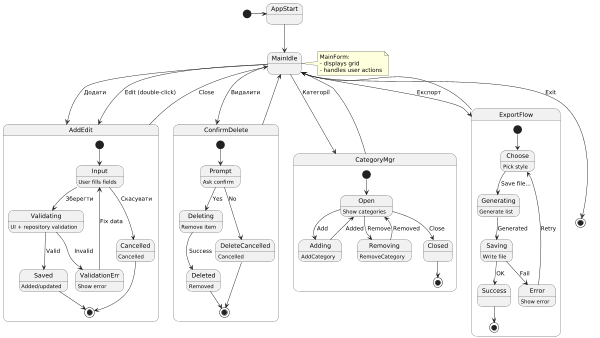

The diagram above was rendered by PlantUML. Its source (embedded in the PNG):
@startuml
scale 600 width

[*] -> AppStart
AppStart --> MainIdle

MainIdle --> AddEdit : Додати
MainIdle --> AddEdit : Edit (double-click)
MainIdle --> ConfirmDelete : Видалити
MainIdle --> CategoryMgr : Категорії
MainIdle --> ExportFlow : Експорт
MainIdle --> [*] : Exit

state AddEdit {
    [*] --> Input
    Input : User fills fields

    Input --> Validating : Зберегти
    Validating : UI + repository validation

    Validating --> Saved : Valid
    Validating --> ValidationErr : Invalid

    ValidationErr : Show error
    ValidationErr --> Input : Fix data

    Input --> Cancelled : Скасувати

    Saved : Added/updated
    Cancelled : Cancelled

    Saved --> [*]
    Cancelled --> [*]
}
AddEdit --> MainIdle : Close

state ConfirmDelete {
    [*] --> Prompt
    Prompt : Ask confirm

    Prompt --> Deleting : Yes
    Prompt --> DeleteCancelled : No

    Deleting : Remove item
    Deleting --> Deleted : Success

    Deleted : Removed
    DeleteCancelled : Cancelled

    Deleted --> [*]
    DeleteCancelled --> [*]
}
ConfirmDelete --> MainIdle

state CategoryMgr {
    [*] --> Open
    Open : Show categories

    Open --> Adding : Add
    Open --> Removing : Remove

    Adding : AddCategory
    Removing : RemoveCategory

    Adding --> Open : Added
    Removing --> Open : Removed

    Open --> Closed : Close
    Closed --> [*]
}
CategoryMgr --> MainIdle

state ExportFlow {
    [*] --> Choose
    Choose : Pick style

    Choose --> Generating : Save file...
    Generating : Generate list

    Generating --> Saving : Generated
    Saving : Write file

    Saving --> Success : OK
    Saving --> Error : Fail

    Error : Show error
    Error --> Choose : Retry

    Success --> [*]
}
ExportFlow --> MainIdle

note right of MainIdle
MainForm:
- displays grid
- handles user actions
end note
@enduml